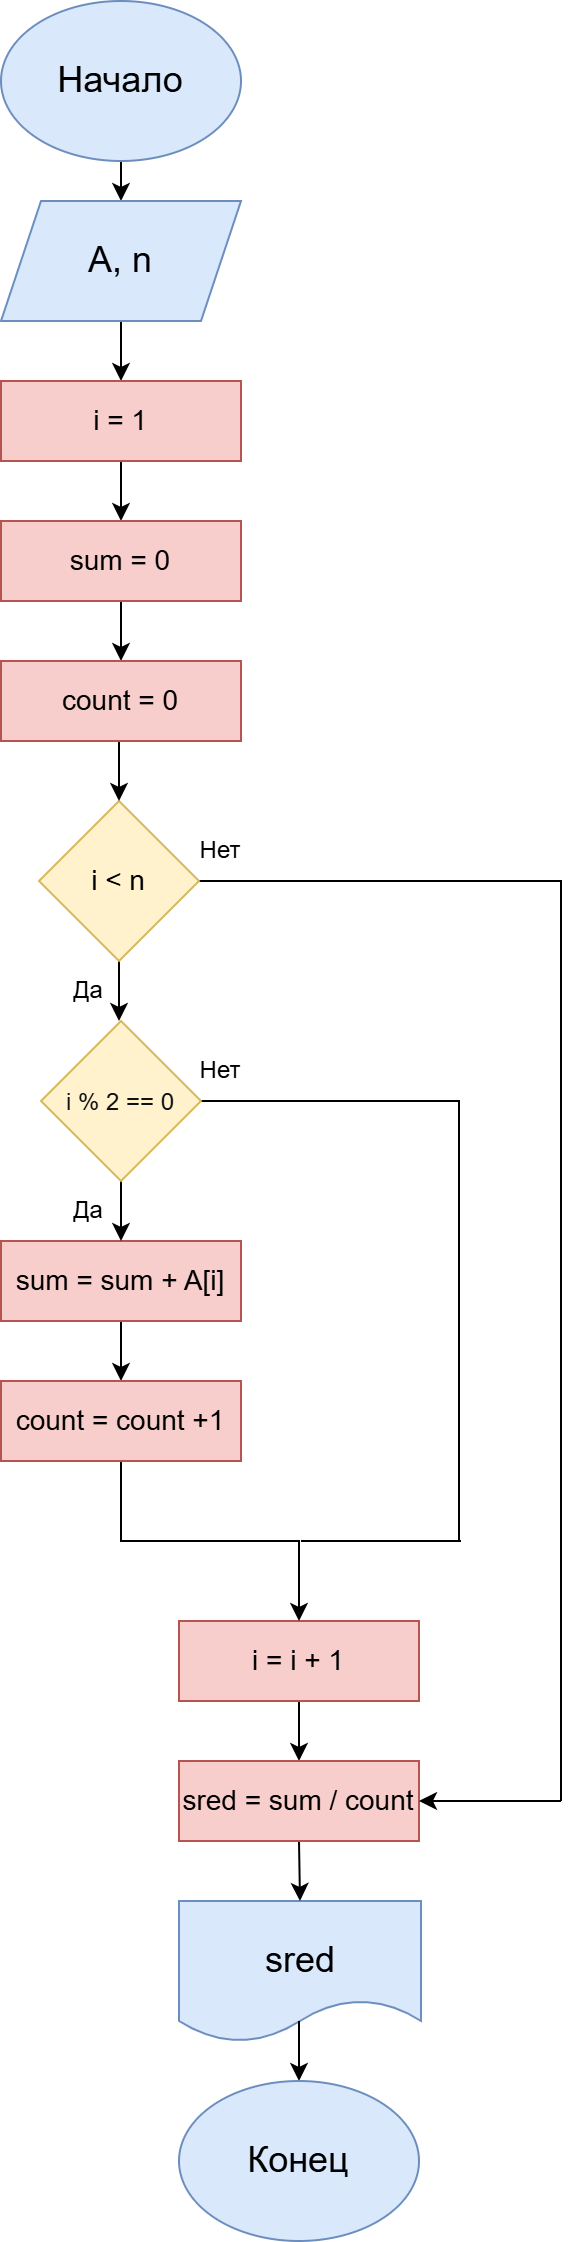

The diagram above was exported from draw.io. Its source (the exported page's mxGraphModel, read from the mxfile embedded in the PNG):
<mxGraphModel dx="1016" dy="611" grid="1" gridSize="10" guides="1" tooltips="1" connect="1" arrows="1" fold="1" page="1" pageScale="1" pageWidth="827" pageHeight="1169" math="0" shadow="0">
  <root>
    <mxCell id="0" />
    <mxCell id="1" parent="0" />
    <mxCell id="lX3dlj51aF6EgHlBBvuT-1" edge="1" parent="1" style="edgeStyle=orthogonalEdgeStyle;rounded=0;orthogonalLoop=1;jettySize=auto;html=1;exitX=0.5;exitY=1;exitDx=0;exitDy=0;entryX=0.5;entryY=0;entryDx=0;entryDy=0;" target="lX3dlj51aF6EgHlBBvuT-3">
      <mxGeometry relative="1" as="geometry">
        <mxPoint x="440" y="110" as="sourcePoint" />
      </mxGeometry>
    </mxCell>
    <mxCell id="lX3dlj51aF6EgHlBBvuT-2" edge="1" parent="1" source="lX3dlj51aF6EgHlBBvuT-3" style="edgeStyle=orthogonalEdgeStyle;rounded=0;orthogonalLoop=1;jettySize=auto;html=1;exitX=0.5;exitY=1;exitDx=0;exitDy=0;entryX=0.5;entryY=0;entryDx=0;entryDy=0;" target="lX3dlj51aF6EgHlBBvuT-5">
      <mxGeometry relative="1" as="geometry" />
    </mxCell>
    <mxCell id="lX3dlj51aF6EgHlBBvuT-3" parent="1" style="shape=parallelogram;perimeter=parallelogramPerimeter;whiteSpace=wrap;html=1;fixedSize=1;fillColor=#dae8fc;strokeColor=#6c8ebf;" value="&lt;span style=&quot;font-size: 18px;&quot;&gt;A, n&lt;/span&gt;" vertex="1">
      <mxGeometry height="60" width="120" x="380" y="140" as="geometry" />
    </mxCell>
    <mxCell id="lX3dlj51aF6EgHlBBvuT-4" edge="1" parent="1" source="lX3dlj51aF6EgHlBBvuT-5" style="edgeStyle=orthogonalEdgeStyle;rounded=0;orthogonalLoop=1;jettySize=auto;html=1;exitX=0.5;exitY=1;exitDx=0;exitDy=0;entryX=0.5;entryY=0;entryDx=0;entryDy=0;" target="lX3dlj51aF6EgHlBBvuT-7">
      <mxGeometry relative="1" as="geometry" />
    </mxCell>
    <mxCell id="lX3dlj51aF6EgHlBBvuT-5" parent="1" style="text;html=1;whiteSpace=wrap;strokeColor=#b85450;fillColor=#f8cecc;align=center;verticalAlign=middle;rounded=0;" value="&lt;font style=&quot;font-size: 14px;&quot;&gt;i = 1&lt;/font&gt;" vertex="1">
      <mxGeometry height="40" width="120" x="380" y="230" as="geometry" />
    </mxCell>
    <mxCell id="lX3dlj51aF6EgHlBBvuT-6" edge="1" parent="1" source="lX3dlj51aF6EgHlBBvuT-7" style="edgeStyle=orthogonalEdgeStyle;rounded=0;orthogonalLoop=1;jettySize=auto;html=1;exitX=0.5;exitY=1;exitDx=0;exitDy=0;">
      <mxGeometry relative="1" as="geometry">
        <mxPoint x="440" y="370" as="targetPoint" />
      </mxGeometry>
    </mxCell>
    <mxCell id="lX3dlj51aF6EgHlBBvuT-7" parent="1" style="rounded=0;whiteSpace=wrap;html=1;fillColor=#f8cecc;strokeColor=#b85450;" value="&lt;font style=&quot;font-size: 14px;&quot;&gt;sum = 0&lt;/font&gt;" vertex="1">
      <mxGeometry height="40" width="120" x="380" y="300" as="geometry" />
    </mxCell>
    <mxCell id="lX3dlj51aF6EgHlBBvuT-8" parent="1" style="ellipse;whiteSpace=wrap;html=1;fillColor=#dae8fc;strokeColor=#6c8ebf;" value="" vertex="1">
      <mxGeometry height="80" width="120" x="380" y="40" as="geometry" />
    </mxCell>
    <mxCell id="lX3dlj51aF6EgHlBBvuT-9" parent="1" style="text;html=1;whiteSpace=wrap;strokeColor=none;fillColor=none;align=center;verticalAlign=middle;rounded=0;" value="&lt;font style=&quot;font-size: 18px;&quot;&gt;Начало&lt;/font&gt;" vertex="1">
      <mxGeometry height="40" width="76" x="402" y="60" as="geometry" />
    </mxCell>
    <mxCell id="lX3dlj51aF6EgHlBBvuT-10" edge="1" parent="1" source="lX3dlj51aF6EgHlBBvuT-12" style="edgeStyle=orthogonalEdgeStyle;rounded=0;orthogonalLoop=1;jettySize=auto;html=1;exitX=0.5;exitY=1;exitDx=0;exitDy=0;entryX=0.75;entryY=1;entryDx=0;entryDy=0;" target="lX3dlj51aF6EgHlBBvuT-21">
      <mxGeometry relative="1" as="geometry" />
    </mxCell>
    <mxCell id="lX3dlj51aF6EgHlBBvuT-11" edge="1" parent="1" source="lX3dlj51aF6EgHlBBvuT-12" style="edgeStyle=orthogonalEdgeStyle;rounded=0;orthogonalLoop=1;jettySize=auto;html=1;exitX=1;exitY=0.5;exitDx=0;exitDy=0;endArrow=none;endFill=0;">
      <mxGeometry relative="1" as="geometry">
        <mxPoint x="660" y="940" as="targetPoint" />
      </mxGeometry>
    </mxCell>
    <mxCell id="lX3dlj51aF6EgHlBBvuT-12" parent="1" style="rhombus;whiteSpace=wrap;html=1;fillColor=#fff2cc;strokeColor=#d6b656;" value="" vertex="1">
      <mxGeometry height="80" width="80" x="399" y="440" as="geometry" />
    </mxCell>
    <mxCell id="lX3dlj51aF6EgHlBBvuT-13" parent="1" style="text;html=1;whiteSpace=wrap;strokeColor=none;fillColor=none;align=center;verticalAlign=middle;rounded=0;" value="&lt;span style=&quot;font-size: 14px;&quot;&gt;i &amp;lt; n&lt;/span&gt;" vertex="1">
      <mxGeometry height="30" width="60" x="409" y="465" as="geometry" />
    </mxCell>
    <mxCell id="lX3dlj51aF6EgHlBBvuT-37" edge="1" parent="1" source="lX3dlj51aF6EgHlBBvuT-15" style="edgeStyle=orthogonalEdgeStyle;rounded=0;orthogonalLoop=1;jettySize=auto;html=1;exitX=0.5;exitY=1;exitDx=0;exitDy=0;entryX=0.5;entryY=0;entryDx=0;entryDy=0;" target="lX3dlj51aF6EgHlBBvuT-36">
      <mxGeometry relative="1" as="geometry" />
    </mxCell>
    <mxCell id="lX3dlj51aF6EgHlBBvuT-15" parent="1" style="text;html=1;whiteSpace=wrap;strokeColor=#b85450;fillColor=#f8cecc;align=center;verticalAlign=middle;rounded=0;" value="&lt;font style=&quot;font-size: 14px;&quot;&gt;sum = sum + A[i]&lt;/font&gt;" vertex="1">
      <mxGeometry height="40" width="120" x="380" y="660" as="geometry" />
    </mxCell>
    <mxCell id="lX3dlj51aF6EgHlBBvuT-42" edge="1" parent="1" source="lX3dlj51aF6EgHlBBvuT-17" style="edgeStyle=orthogonalEdgeStyle;rounded=0;orthogonalLoop=1;jettySize=auto;html=1;exitX=0.5;exitY=1;exitDx=0;exitDy=0;entryX=0.5;entryY=0;entryDx=0;entryDy=0;" target="lX3dlj51aF6EgHlBBvuT-41">
      <mxGeometry relative="1" as="geometry" />
    </mxCell>
    <mxCell id="lX3dlj51aF6EgHlBBvuT-17" parent="1" style="text;html=1;whiteSpace=wrap;strokeColor=#b85450;fillColor=#f8cecc;align=center;verticalAlign=middle;rounded=0;" value="&lt;font style=&quot;font-size: 14px;&quot;&gt;i = i + 1&lt;/font&gt;" vertex="1">
      <mxGeometry height="40" width="120" x="469" y="850" as="geometry" />
    </mxCell>
    <mxCell id="lX3dlj51aF6EgHlBBvuT-18" parent="1" style="shape=document;whiteSpace=wrap;html=1;boundedLbl=1;fillColor=#dae8fc;strokeColor=#6c8ebf;" value="" vertex="1">
      <mxGeometry height="70.58" width="121" x="469" y="990" as="geometry" />
    </mxCell>
    <mxCell id="lX3dlj51aF6EgHlBBvuT-19" edge="1" parent="1" style="edgeStyle=orthogonalEdgeStyle;rounded=0;orthogonalLoop=1;jettySize=auto;html=1;">
      <mxGeometry relative="1" as="geometry">
        <mxPoint x="529" y="1050" as="sourcePoint" />
        <mxPoint x="529" y="1080" as="targetPoint" />
      </mxGeometry>
    </mxCell>
    <mxCell id="lX3dlj51aF6EgHlBBvuT-20" parent="1" style="text;html=1;whiteSpace=wrap;strokeColor=none;fillColor=none;align=center;verticalAlign=middle;rounded=0;" value="&lt;span style=&quot;font-size: 18px;&quot;&gt;sred&lt;/span&gt;" vertex="1">
      <mxGeometry height="40" width="80" x="490" y="1000" as="geometry" />
    </mxCell>
    <mxCell id="lX3dlj51aF6EgHlBBvuT-21" parent="1" style="text;html=1;whiteSpace=wrap;strokeColor=none;fillColor=none;align=center;verticalAlign=middle;rounded=0;" value="Да" vertex="1">
      <mxGeometry height="30" width="60" x="394" y="520" as="geometry" />
    </mxCell>
    <mxCell id="lX3dlj51aF6EgHlBBvuT-22" parent="1" style="text;html=1;whiteSpace=wrap;strokeColor=none;fillColor=none;align=center;verticalAlign=middle;rounded=0;" value="Нет" vertex="1">
      <mxGeometry height="30" width="60" x="460" y="450" as="geometry" />
    </mxCell>
    <mxCell id="lX3dlj51aF6EgHlBBvuT-23" parent="1" style="ellipse;whiteSpace=wrap;html=1;fillColor=#dae8fc;strokeColor=#6c8ebf;" value="" vertex="1">
      <mxGeometry height="80" width="120" x="469" y="1080" as="geometry" />
    </mxCell>
    <mxCell id="lX3dlj51aF6EgHlBBvuT-24" parent="1" style="text;html=1;whiteSpace=wrap;strokeColor=none;fillColor=none;align=center;verticalAlign=middle;rounded=0;" value="&lt;span style=&quot;font-size: 18px;&quot;&gt;Конец&lt;/span&gt;" vertex="1">
      <mxGeometry height="40" width="76" x="491" y="1100" as="geometry" />
    </mxCell>
    <mxCell id="lX3dlj51aF6EgHlBBvuT-25" edge="1" parent="1" source="lX3dlj51aF6EgHlBBvuT-27" style="edgeStyle=orthogonalEdgeStyle;rounded=0;orthogonalLoop=1;jettySize=auto;html=1;exitX=0.5;exitY=1;exitDx=0;exitDy=0;entryX=0.5;entryY=0;entryDx=0;entryDy=0;" target="lX3dlj51aF6EgHlBBvuT-15">
      <mxGeometry relative="1" as="geometry" />
    </mxCell>
    <mxCell id="lX3dlj51aF6EgHlBBvuT-26" edge="1" parent="1" source="lX3dlj51aF6EgHlBBvuT-27" style="edgeStyle=orthogonalEdgeStyle;rounded=0;orthogonalLoop=1;jettySize=auto;html=1;exitX=1;exitY=0.5;exitDx=0;exitDy=0;endArrow=none;endFill=0;">
      <mxGeometry relative="1" as="geometry">
        <mxPoint x="609" y="810" as="targetPoint" />
      </mxGeometry>
    </mxCell>
    <mxCell id="lX3dlj51aF6EgHlBBvuT-27" parent="1" style="rhombus;whiteSpace=wrap;html=1;fillColor=#fff2cc;strokeColor=#d6b656;" value="" vertex="1">
      <mxGeometry height="80" width="80" x="400" y="550" as="geometry" />
    </mxCell>
    <mxCell id="lX3dlj51aF6EgHlBBvuT-28" parent="1" style="text;html=1;whiteSpace=wrap;strokeColor=none;fillColor=none;align=center;verticalAlign=middle;rounded=0;" value="&lt;pre style=&quot;font-variant-numeric: normal; font-variant-east-asian: normal; font-variant-alternates: normal; font-size-adjust: none; font-language-override: normal; font-kerning: auto; font-optical-sizing: auto; font-feature-settings: normal; font-variation-settings: normal; font-variant-position: normal; font-variant-emoji: normal; font-stretch: normal; line-height: 22px; overflow: auto; text-wrap-mode: wrap; word-break: break-all; padding: 16px; color: rgb(15, 17, 21); text-align: start; margin: 0px !important;&quot;&gt;&lt;font face=&quot;Helvetica&quot; style=&quot;font-size: 12px;&quot;&gt;i % 2 == 0&lt;/font&gt;&lt;/pre&gt;" vertex="1">
      <mxGeometry height="30" width="120" x="380" y="575" as="geometry" />
    </mxCell>
    <mxCell id="lX3dlj51aF6EgHlBBvuT-31" parent="1" style="text;html=1;whiteSpace=wrap;strokeColor=none;fillColor=none;align=center;verticalAlign=middle;rounded=0;" value="Да" vertex="1">
      <mxGeometry height="30" width="60" x="394" y="630" as="geometry" />
    </mxCell>
    <mxCell id="lX3dlj51aF6EgHlBBvuT-32" parent="1" style="text;html=1;whiteSpace=wrap;strokeColor=none;fillColor=none;align=center;verticalAlign=middle;rounded=0;" value="Нет" vertex="1">
      <mxGeometry height="30" width="60" x="460" y="560" as="geometry" />
    </mxCell>
    <mxCell id="lX3dlj51aF6EgHlBBvuT-35" edge="1" parent="1" source="lX3dlj51aF6EgHlBBvuT-33" style="edgeStyle=orthogonalEdgeStyle;rounded=0;orthogonalLoop=1;jettySize=auto;html=1;exitX=0.5;exitY=1;exitDx=0;exitDy=0;entryX=0.5;entryY=0;entryDx=0;entryDy=0;" target="lX3dlj51aF6EgHlBBvuT-12">
      <mxGeometry relative="1" as="geometry" />
    </mxCell>
    <mxCell id="lX3dlj51aF6EgHlBBvuT-33" parent="1" style="text;html=1;whiteSpace=wrap;strokeColor=#b85450;fillColor=#f8cecc;align=center;verticalAlign=middle;rounded=0;" value="&lt;span style=&quot;font-size: 14px;&quot;&gt;count = 0&lt;/span&gt;" vertex="1">
      <mxGeometry height="40" width="120" x="380" y="370" as="geometry" />
    </mxCell>
    <mxCell id="lX3dlj51aF6EgHlBBvuT-39" edge="1" parent="1" source="lX3dlj51aF6EgHlBBvuT-36" style="edgeStyle=orthogonalEdgeStyle;rounded=0;orthogonalLoop=1;jettySize=auto;html=1;exitX=0.5;exitY=1;exitDx=0;exitDy=0;" target="lX3dlj51aF6EgHlBBvuT-17">
      <mxGeometry relative="1" as="geometry" />
    </mxCell>
    <mxCell id="lX3dlj51aF6EgHlBBvuT-36" parent="1" style="text;html=1;whiteSpace=wrap;strokeColor=#b85450;fillColor=#f8cecc;align=center;verticalAlign=middle;rounded=0;" value="&lt;font style=&quot;font-size: 14px;&quot;&gt;count = count +1&lt;/font&gt;" vertex="1">
      <mxGeometry height="40" width="120" x="380" y="730" as="geometry" />
    </mxCell>
    <mxCell id="lX3dlj51aF6EgHlBBvuT-40" edge="1" parent="1" style="endArrow=none;html=1;rounded=0;" value="">
      <mxGeometry height="50" relative="1" width="50" as="geometry">
        <mxPoint x="530" y="810" as="sourcePoint" />
        <mxPoint x="610" y="810" as="targetPoint" />
      </mxGeometry>
    </mxCell>
    <mxCell id="lX3dlj51aF6EgHlBBvuT-44" edge="1" parent="1" source="lX3dlj51aF6EgHlBBvuT-41" style="edgeStyle=orthogonalEdgeStyle;rounded=0;orthogonalLoop=1;jettySize=auto;html=1;exitX=0.5;exitY=1;exitDx=0;exitDy=0;entryX=0.5;entryY=0;entryDx=0;entryDy=0;" target="lX3dlj51aF6EgHlBBvuT-18">
      <mxGeometry relative="1" as="geometry" />
    </mxCell>
    <mxCell id="lX3dlj51aF6EgHlBBvuT-41" parent="1" style="text;html=1;whiteSpace=wrap;strokeColor=#b85450;fillColor=#f8cecc;align=center;verticalAlign=middle;rounded=0;" value="&lt;span style=&quot;font-size: 14px;&quot;&gt;sred = sum / count&lt;/span&gt;" vertex="1">
      <mxGeometry height="40" width="120" x="469" y="920" as="geometry" />
    </mxCell>
    <mxCell id="lX3dlj51aF6EgHlBBvuT-43" edge="1" parent="1" style="endArrow=classic;html=1;rounded=0;entryX=1;entryY=0.5;entryDx=0;entryDy=0;" target="lX3dlj51aF6EgHlBBvuT-41" value="">
      <mxGeometry height="50" relative="1" width="50" as="geometry">
        <mxPoint x="660" y="940" as="sourcePoint" />
        <mxPoint x="350" y="750" as="targetPoint" />
      </mxGeometry>
    </mxCell>
  </root>
</mxGraphModel>